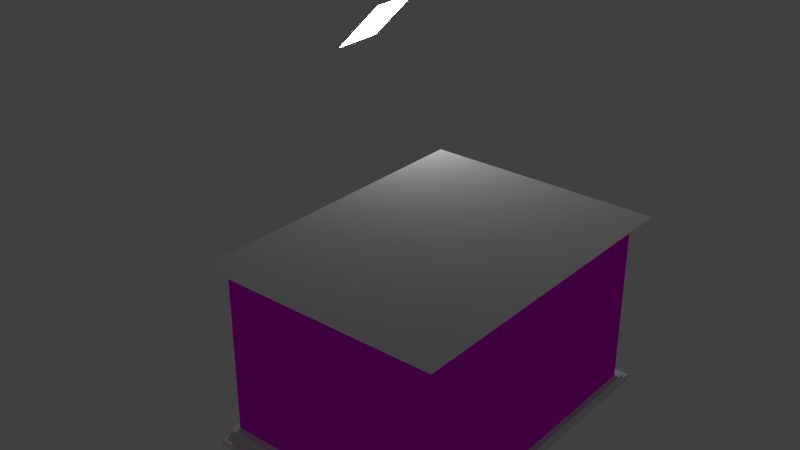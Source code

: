# Source: MS-Kamin.blend  (saved by Blender 2.76.0; exported with 4.5.12 LTS)
import bpy
from mathutils import Matrix  # noqa: F401  (used for matrix-valued properties, if any)

bpy.ops.wm.read_factory_settings(use_empty=True)
scene = bpy.context.scene
scene.name = 'Scene'

# ---- collections
col_collection_1 = bpy.data.collections.new('Collection 1'); scene.collection.children.link(col_collection_1)

# ---- images (referenced by path relative to the original .blend; pixels are not part of the script)
import os
ASSET_DIR = os.environ.get("B2B_ASSET_DIR", "")  # directory of the original .blend (textures are referenced by path, not embedded)
HERE = os.path.dirname(os.path.abspath(__file__))  # packed textures are extracted next to this script under _unpacked/

def load_image(name, relpath, width, height, colorspace="sRGB"):
    """Load a texture the original file referenced (path relative to the .blend, or extracted next to this script)."""
    p = next((c for c in (os.path.join(HERE, relpath), os.path.join(ASSET_DIR, relpath)) if relpath and os.path.exists(c)), "")
    if p:
        img = bpy.data.images.load(p, check_existing=True)
        img.name = name
    else:  # same state as the original file: an image datablock whose file is absent (Cycles renders it pink)
        img = bpy.data.images.new(name, width, height)
        img.source = "FILE"
        img.filepath = "//" + (relpath or name)
    img.colorspace_settings.name = colorspace
    return img
img_ms_kamin_textur_jpg = load_image('MS-Kamin_Textur.jpg', 'MS-Kamin_Textur.jpg', 1024, 1024, 'sRGB')

# ---- materials (node trees are filled in below, after node groups)
mat_material_004 = bpy.data.materials.new('Material.004')
mat_material_004.alpha_threshold = 0.0
mat_material_004.roughness = 0.5
mat_stein = bpy.data.materials.new('stein')
mat_stein.alpha_threshold = 0.0
mat_stein.roughness = 0.5
mat_wei = bpy.data.materials.new('weiß')
mat_wei.alpha_threshold = 0.0
mat_wei.roughness = 0.5

# ---- material node trees
mat_material_004.use_nodes = True; mat_material_004.node_tree.nodes.clear()
_N = mat_material_004.node_tree.nodes; _L = mat_material_004.node_tree.links
n0 = _N.new('ShaderNodeOutputMaterial'); n0.name = 'Material Output'; n0.location = (300, 300)
n1 = _N.new('ShaderNodeEmission'); n1.name = 'Emission'; n1.location = (10, 300)
n1.inputs[0].default_value = (0.8, 0.8, 0.8, 1.0)
n1.inputs[1].default_value = 20.0
_L.new(n1.outputs[0], n0.inputs[0])
n0.is_active_output = True
mat_stein.use_nodes = True; mat_stein.node_tree.nodes.clear()
_N = mat_stein.node_tree.nodes; _L = mat_stein.node_tree.links
n0 = _N.new('ShaderNodeOutputMaterial'); n0.name = 'Material Output'; n0.location = (300, 300)
n1 = _N.new('ShaderNodeBsdfDiffuse'); n1.name = 'Diffuse BSDF'; n1.location = (10, 300)
n2 = _N.new('ShaderNodeTexImage'); n2.name = 'Image Texture'; n2.location = (-180, 300)
n2.width = 140
n2.image = img_ms_kamin_textur_jpg
_L.new(n1.outputs[0], n0.inputs[0])
_L.new(n2.outputs[0], n1.inputs[0])
n0.is_active_output = True
mat_wei.use_nodes = True; mat_wei.node_tree.nodes.clear()
_N = mat_wei.node_tree.nodes; _L = mat_wei.node_tree.links
n0 = _N.new('ShaderNodeOutputMaterial'); n0.name = 'Material Output'; n0.location = (300, 300)
n1 = _N.new('ShaderNodeBsdfDiffuse'); n1.name = 'Diffuse BSDF'; n1.location = (10, 300)
_L.new(n1.outputs[0], n0.inputs[0])
n0.is_active_output = True

# ---- world
world_world = bpy.data.worlds.new('World'); scene.world = world_world
world_world.color = (0.05088, 0.05088, 0.05088)
world_world.use_sun_shadow = False
world_world.sun_shadow_jitter_overblur = 0.0
world_world.cycles.sampling_method = 'MANUAL'
world_world.cycles.sample_map_resolution = 256

# ---- meshes
me_plane_004 = bpy.data.meshes.new('Plane.004')
me_plane_004.from_pydata([(-1.0, -1.0, 0.0), (1.0, -1.0, 0.0), (-1.0, 1.0, 0.0), (1.0, 1.0, 0.0)], [], [(0, 1, 3, 2)])
me_plane_004.materials.append(mat_material_004)
me_plane_004.use_remesh_preserve_volume = False
me_plane_004.use_remesh_preserve_attributes = False
me_plane_004.use_mirror_vertex_groups = False
me_plane_004.update()
me_plane_003 = bpy.data.meshes.new('Plane.003')
me_plane_003.from_pydata([(-0.9519, 0.893, 0.1035), (-0.9519, -0.893, 0.1035), (-0.9519, 0.893, 1.537), (-0.9519, -0.893, 1.537), (-0.9519, 0.5651, 0.1035), (-0.9519, -0.5651, 0.1035), (-0.9519, 0.5651, 1.537), (-0.9519, -0.5651, 1.537), (-0.9519, -0.893, 1.148), (-0.9519, 0.893, 1.148), (-0.9519, 0.5651, 1.148), (-0.9519, -0.5651, 1.148), (-0.06359, 0.5651, 0.1035), (-0.06359, -0.5651, 0.1035), (-0.06359, 0.5651, 1.148), (-0.06359, -0.5651, 1.148), (-1.0, -1.0, 0.0), (1.0, -1.0, 0.0), (-1.0, 1.0, 0.0), (1.0, 1.0, 0.0), (-1.0, 1.0, 0.05211), (-1.0, -1.0, 0.05211), (1.0, -1.0, 0.05211), (1.0, 1.0, 0.05211), (-1.0, 0.9381, 0.05211), (-1.0, -0.9381, 0.05211), (1.0, -0.9381, 0.05211), (1.0, 0.9381, 0.05211), (-1.0, 0.9381, 0.05211), (-1.0, -0.9381, 0.05211), (1.0, -0.9381, 0.05211), (1.0, 0.9381, 0.05211), (-1.0, 0.9381, 0.1035), (-1.0, -0.9381, 0.1035), (1.0, -0.9381, 0.1035), (1.0, 0.9381, 0.1035), (-0.9519, 0.893, 0.1035), (-0.9519, -0.893, 0.1035), (0.9519, -0.893, 0.1035), (0.9519, 0.893, 0.1035), (-0.9519, 0.893, 1.537), (-0.9519, -0.893, 1.537), (0.9519, -0.893, 1.537), (0.9519, 0.893, 1.537), (-0.993, 0.9315, 1.537), (-0.993, -0.9315, 1.537), (0.993, -0.9315, 1.537), (0.993, 0.9315, 1.537), (-1.061, 0.9949, 1.582), (-1.061, -0.9949, 1.582), (1.061, -0.9949, 1.582), (1.061, 0.9949, 1.582), (-0.9519, 0.893, 0.1035), (-0.9519, -0.893, 0.1035), (-0.9519, 0.893, 1.537), (-0.9519, -0.893, 1.537), (-0.9519, 0.893, 0.1035), (-0.9519, -0.893, 0.1035), (-0.9519, 0.893, 1.537), (-0.9519, -0.893, 1.537), (-0.9519, 0.893, 0.1035), (-0.9519, -0.893, 0.1035), (-0.9519, 0.893, 1.537), (-0.9519, -0.893, 1.537), (-0.9519, 0.893, 0.1035), (-0.9519, -0.893, 0.1035), (-0.9519, 0.893, 1.537), (-0.9519, -0.893, 1.537), (-0.9519, 0.893, 0.1035), (-0.9519, -0.893, 0.1035), (-0.9519, 0.893, 1.537), (-0.9519, -0.893, 1.537)], [], [(4, 5, 13, 12), (0, 4, 10, 9), (5, 1, 8, 11), (12, 13, 15, 14), (11, 10, 14, 15), (10, 4, 12, 14), (5, 11, 15, 13), (11, 8, 3, 7, 6, 2, 9, 10), (16, 18, 19, 17), (23, 20, 24, 27), (19, 18, 20, 23), (16, 17, 22, 21), (17, 19, 23, 22), (18, 16, 21, 20), (26, 27, 31, 30), (21, 22, 26, 25), (22, 23, 27, 26), (20, 21, 25, 24), (28, 29, 33, 32), (24, 25, 29, 28), (27, 24, 28, 31), (25, 26, 30, 29), (35, 32, 36, 39), (31, 28, 32, 35), (29, 30, 34, 33), (30, 31, 35, 34), (38, 39, 43, 42), (33, 34, 38, 37), (34, 35, 39, 38), (32, 33, 37, 36), (43, 40, 44, 47), (40, 36, 52, 54), (39, 36, 40, 43), (37, 38, 42, 41), (45, 46, 50, 49), (41, 42, 46, 45), (42, 43, 47, 46), (40, 41, 45, 44), (49, 50, 51, 48), (46, 47, 51, 50), (44, 45, 49, 48), (47, 44, 48, 51), (54, 52, 56, 58), (36, 37, 53, 52), (37, 41, 55, 53), (41, 40, 54, 55), (57, 59, 63, 61), (55, 54, 58, 59), (53, 55, 59, 57), (52, 53, 57, 56), (61, 63, 67, 65), (56, 57, 61, 60), (58, 56, 60, 62), (59, 58, 62, 63), (66, 64, 68, 70), (60, 61, 65, 64), (62, 60, 64, 66), (63, 62, 66, 67), (67, 66, 70, 71), (65, 67, 71, 69), (64, 65, 69, 68)])
me_plane_003.polygons.foreach_set('material_index', [1, 0, 0, 0, 0, 0, 0, 0, 1, 1, 1, 1, 1, 1, 0, 1, 0, 0, 1, 0, 0, 0, 1, 1, 1, 1, 0, 1, 1, 1, 0, 0, 0, 0, 1, 1, 1, 1, 1, 1, 1, 0, 0, 0, 0, 0, 0, 0, 0, 0, 0, 0, 0, 0, 0, 0, 0, 0, 0, 0, 0])
_uv = me_plane_003.uv_layers.new(name='UVMap')
_uv.uv.foreach_set('vector', [0.7463, 0.9757, 1.466, 0.9757, 1.466, 1.459, 0.7463, 1.459, -0.2349, 0.104, 0.03489, 0.104, 0.03489, 0.7113, -0.2349, 0.7113, 0.9651, 0.104, 1.235, 0.104, 1.235, 0.7113, 0.9651, 0.7113, 0.03489, 0.104, 0.9651, 0.104, 0.9651, 0.7113, 0.03489, 0.7113, 0.7463, 0.4927, 1.466, 0.4927, 1.466, 0.9757, 0.7463, 0.9757, 0.8374, 0.5838, 0.8374, -0.08137, 1.32, -0.08137, 1.32, 0.5838, 1.32, -0.4429, 1.32, 0.2222, 0.8374, 0.2222, 0.8374, -0.4429, 0.9651, 0.7113, 1.235, 0.7113, 1.235, 0.9375, 0.9651, 0.9375, 0.03489, 0.9375, -0.2349, 0.9375, -0.2349, 0.7113, 0.03489, 0.7113, 1.323, 0.04382, -0.323, 0.04382, -0.323, 0.04382, 1.323, 0.04382, -0.323, 0.07411, -0.323, 0.07411, -0.272, 0.07411, -0.2721, 0.07411, -0.323, 0.04382, -0.323, 0.04382, -0.323, 0.07411, -0.323, 0.07411, 1.323, 0.04382, 1.323, 0.04382, 1.323, 0.07411, 1.323, 0.07411, 1.323, 0.04382, -0.323, 0.04382, -0.323, 0.07411, 1.323, 0.07411, -0.323, 0.04382, 1.323, 0.04382, 1.323, 0.07411, -0.323, 0.07411, 1.272, 0.07411, -0.2721, 0.07411, -0.2721, 0.07411, 1.272, 0.07411, 1.323, 0.07411, 1.323, 0.07411, 1.272, 0.07411, 1.272, 0.07411, 1.323, 0.07411, -0.323, 0.07411, -0.2721, 0.07411, 1.272, 0.07411, -0.323, 0.07411, 1.323, 0.07411, 1.272, 0.07411, -0.272, 0.07411, -0.272, 0.07411, 1.272, 0.07411, 1.272, 0.104, -0.272, 0.104, -0.272, 0.07411, 1.272, 0.07411, 1.272, 0.07411, -0.272, 0.07411, -0.2721, 0.07411, -0.272, 0.07411, -0.272, 0.07411, -0.2721, 0.07411, 1.272, 0.07411, 1.272, 0.07411, 1.272, 0.07411, 1.272, 0.07411, -0.2721, 0.104, -0.272, 0.104, -0.2349, 0.104, -0.2349, 0.104, -0.2721, 0.07411, -0.272, 0.07411, -0.272, 0.104, -0.2721, 0.104, 1.272, 0.07411, 1.272, 0.07411, 1.272, 0.104, 1.272, 0.104, 1.272, 0.07411, -0.2721, 0.07411, -0.2721, 0.104, 1.272, 0.104, 1.235, 0.104, -0.2349, 0.104, -0.2349, 0.9375, 1.235, 0.9375, 1.272, 0.104, 1.272, 0.104, 1.235, 0.104, 1.235, 0.104, 1.272, 0.104, -0.2721, 0.104, -0.2349, 0.104, 1.235, 0.104, -0.272, 0.104, 1.272, 0.104, 1.235, 0.104, -0.2349, 0.104, -0.2349, 0.9375, -0.2349, 0.9375, -0.2666, 0.9375, -0.2666, 0.9375, -0.2349, 0.9375, -0.2349, 0.104, -0.2349, 0.104, -0.2349, 0.9375, -0.466, -0.1004, 0.7463, -0.1004, 0.7463, 0.6791, -0.466, 0.6791, 0.7463, 1.459, -0.466, 1.459, -0.466, 0.6791, 0.7463, 0.6791, 1.267, 0.9375, 1.267, 0.9375, 1.319, 0.9634, 1.319, 0.9634, 1.235, 0.9375, 1.235, 0.9375, 1.267, 0.9375, 1.267, 0.9375, 1.235, 0.9375, -0.2349, 0.9375, -0.2666, 0.9375, 1.267, 0.9375, -0.2349, 0.9375, 1.235, 0.9375, 1.267, 0.9375, -0.2666, 0.9375, 1.319, 0.9634, 1.319, 0.9634, -0.3188, 0.9634, -0.3188, 0.9634, 1.267, 0.9375, -0.2666, 0.9375, -0.3188, 0.9634, 1.319, 0.9634, -0.2666, 0.9375, 1.267, 0.9375, 1.319, 0.9634, -0.3188, 0.9634, -0.2666, 0.9375, -0.2666, 0.9375, -0.3188, 0.9634, -0.3188, 0.9634, -0.2349, 0.9375, -0.2349, 0.104, -0.2349, 0.104, -0.2349, 0.9375, -0.2349, 0.104, 1.235, 0.104, 1.235, 0.104, -0.2349, 0.104, 1.235, 0.104, 1.235, 0.9375, 1.235, 0.9375, 1.235, 0.104, 1.235, 0.9375, -0.2349, 0.9375, -0.2349, 0.9375, 1.235, 0.9375, 1.235, 0.104, 1.235, 0.9375, 1.235, 0.9375, 1.235, 0.104, 1.235, 0.9375, -0.2349, 0.9375, -0.2349, 0.9375, 1.235, 0.9375, 1.235, 0.104, 1.235, 0.9375, 1.235, 0.9375, 1.235, 0.104, -0.2349, 0.104, 1.235, 0.104, 1.235, 0.104, -0.2349, 0.104, 1.235, 0.104, 1.235, 0.9375, 1.235, 0.9375, 1.235, 0.104, -0.2349, 0.104, 1.235, 0.104, 1.235, 0.104, -0.2349, 0.104, -0.2349, 0.9375, -0.2349, 0.104, -0.2349, 0.104, -0.2349, 0.9375, 1.235, 0.9375, -0.2349, 0.9375, -0.2349, 0.9375, 1.235, 0.9375, -0.2349, 0.9375, -0.2349, 0.104, -0.2349, 0.104, -0.2349, 0.9375, -0.2349, 0.104, 1.235, 0.104, 1.235, 0.104, -0.2349, 0.104, -0.2349, 0.9375, -0.2349, 0.104, -0.2349, 0.104, -0.2349, 0.9375, 1.235, 0.9375, -0.2349, 0.9375, -0.2349, 0.9375, 1.235, 0.9375, 1.235, 0.9375, -0.2349, 0.9375, -0.2349, 0.9375, 1.235, 0.9375, 1.235, 0.104, 1.235, 0.9375, 1.235, 0.9375, 1.235, 0.104, -0.2349, 0.104, 1.235, 0.104, 1.235, 0.104, -0.2349, 0.104])
me_plane_003.materials.append(mat_stein)
me_plane_003.materials.append(mat_wei)
me_plane_003.use_remesh_preserve_volume = False
me_plane_003.use_remesh_preserve_attributes = False
me_plane_003.use_mirror_vertex_groups = False
me_plane_003.update()

# ---- objects
ob_plane_001 = bpy.data.objects.new('Plane.001', me_plane_004)
ob_plane = bpy.data.objects.new('Plane', me_plane_003)

# ---- transforms, parenting, visibility, modifiers, constraints
ob_plane_001.location = (-2.127, 1.773, 2.482)
ob_plane_001.rotation_euler = (-3.057, 0.8319, -2.943)
ob_plane_001.scale = (0.3093, 0.3093, 0.3093)
ob_plane_001.lineart.crease_threshold = 0.0
ob_plane.location = (0.0, 0.0, 0.0)
ob_plane.scale = (1.0, 1.416, 1.0)
ob_plane.lineart.crease_threshold = 0.0

# ---- collection membership
col_collection_1.objects.link(ob_plane_001)
col_collection_1.objects.link(ob_plane)

# ---- scene / render settings (as saved in the file)
scene.frame_start = 1; scene.frame_end = 250; scene.frame_set(1)
scene.render.engine = 'CYCLES'
scene.render.resolution_percentage = 50
scene.render.dither_intensity = 0.0
scene.cycles.use_denoising = False
scene.cycles.samples = 10
scene.cycles.sampling_pattern = 'TABULATED_SOBOL'
scene.cycles.light_sampling_threshold = 0.0
scene.cycles.use_adaptive_sampling = False
scene.cycles.use_light_tree = False
scene.cycles.blur_glossy = 0.0
scene.cycles.pixel_filter_type = 'GAUSSIAN'
scene.cycles.sample_clamp_indirect = 0.0
scene.view_settings.view_transform = 'Standard'
bpy.context.view_layer.update()

# ---- added for rendering (the .blend has no active camera): camera
cam_auto = bpy.data.cameras.new('AutoCamera')
cam_auto.lens = 50.0
cam_auto.sensor_width = 36.0
cam_auto.clip_end = 1000.0
ob_auto_camera = bpy.data.objects.new('AutoCamera', cam_auto)
scene.collection.objects.link(ob_auto_camera)
ob_auto_camera.location = (4.55588, -5.90248, 5.5339)
ob_auto_camera.rotation_euler = (1.09748, -7.21219e-08, 0.694738)
scene.camera = ob_auto_camera
bpy.context.view_layer.update()
